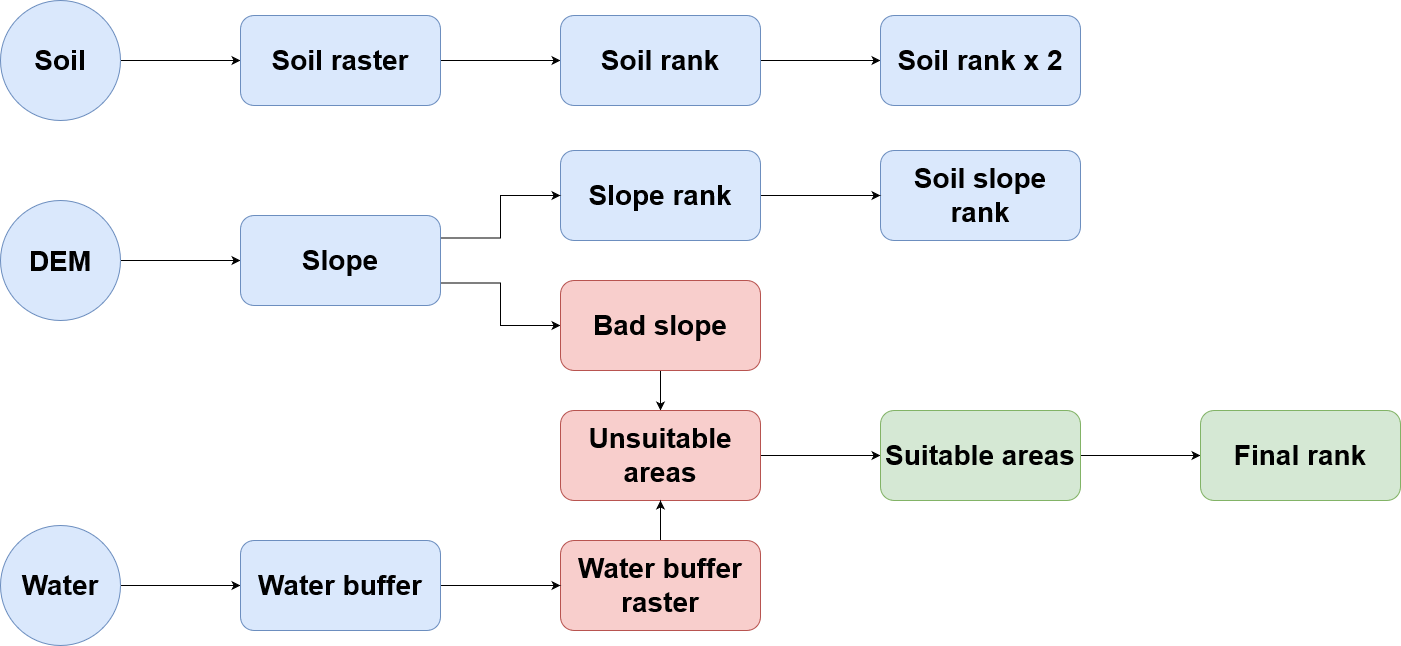

The diagram above was exported from draw.io. Its source (the exported page's mxGraphModel, read from the mxfile embedded in the PNG):
<mxGraphModel dx="1718" dy="1523" grid="1" gridSize="10" guides="1" tooltips="1" connect="1" arrows="1" fold="1" page="1" pageScale="1" pageWidth="4681" pageHeight="3300" math="0" shadow="0">
  <root>
    <mxCell id="0" />
    <mxCell id="1" parent="0" />
    <mxCell id="V6i72SZblIywNEpMeelm-6" style="edgeStyle=orthogonalEdgeStyle;rounded=0;orthogonalLoop=1;jettySize=auto;html=1;exitX=1;exitY=0.5;exitDx=0;exitDy=0;entryX=0;entryY=0.5;entryDx=0;entryDy=0;" edge="1" parent="1" source="V6i72SZblIywNEpMeelm-1" target="V6i72SZblIywNEpMeelm-4">
      <mxGeometry relative="1" as="geometry" />
    </mxCell>
    <mxCell id="V6i72SZblIywNEpMeelm-1" value="&lt;font style=&quot;font-size: 17px;&quot;&gt;&lt;b&gt;&lt;font style=&quot;font-size: 17px;&quot;&gt;&lt;font style=&quot;font-size: 17px;&quot;&gt;&lt;font style=&quot;font-size: 17px;&quot;&gt;&lt;font style=&quot;font-size: 18px;&quot;&gt;&lt;font style=&quot;font-size: 19px;&quot;&gt;&lt;font style=&quot;font-size: 20px;&quot;&gt;&lt;font style=&quot;font-size: 21px;&quot;&gt;&lt;font style=&quot;font-size: 22px;&quot;&gt;&lt;font style=&quot;font-size: 23px;&quot;&gt;&lt;font style=&quot;font-size: 24px;&quot;&gt;&lt;font style=&quot;font-size: 25px;&quot;&gt;&lt;font style=&quot;font-size: 26px;&quot;&gt;&lt;font style=&quot;font-size: 27px;&quot;&gt;&lt;font style=&quot;font-size: 28px;&quot;&gt;Soil&lt;/font&gt;&lt;/font&gt;&lt;/font&gt;&lt;/font&gt;&lt;/font&gt;&lt;/font&gt;&lt;/font&gt;&lt;/font&gt;&lt;/font&gt;&lt;/font&gt;&lt;/font&gt;&lt;/font&gt;&lt;/font&gt;&lt;/font&gt;&lt;/b&gt;&lt;/font&gt;" style="ellipse;whiteSpace=wrap;html=1;aspect=fixed;fillColor=#dae8fc;strokeColor=#6c8ebf;" vertex="1" parent="1">
      <mxGeometry x="1000" y="880" width="120" height="120" as="geometry" />
    </mxCell>
    <mxCell id="V6i72SZblIywNEpMeelm-14" style="edgeStyle=orthogonalEdgeStyle;rounded=0;orthogonalLoop=1;jettySize=auto;html=1;exitX=1;exitY=0.5;exitDx=0;exitDy=0;entryX=0;entryY=0.5;entryDx=0;entryDy=0;" edge="1" parent="1" source="V6i72SZblIywNEpMeelm-2" target="V6i72SZblIywNEpMeelm-13">
      <mxGeometry relative="1" as="geometry" />
    </mxCell>
    <mxCell id="V6i72SZblIywNEpMeelm-2" value="&lt;font style=&quot;font-size: 29px;&quot;&gt;&lt;b&gt;&lt;font style=&quot;font-size: 29px;&quot;&gt;&lt;font style=&quot;font-size: 28px;&quot;&gt;&lt;font style=&quot;font-size: 28px;&quot;&gt;DEM&lt;/font&gt;&lt;/font&gt;&lt;/font&gt;&lt;/b&gt;&lt;/font&gt;" style="ellipse;whiteSpace=wrap;html=1;aspect=fixed;fillColor=#dae8fc;strokeColor=#6c8ebf;" vertex="1" parent="1">
      <mxGeometry x="1000" y="1080" width="120" height="120" as="geometry" />
    </mxCell>
    <mxCell id="V6i72SZblIywNEpMeelm-25" style="edgeStyle=orthogonalEdgeStyle;rounded=0;orthogonalLoop=1;jettySize=auto;html=1;exitX=1;exitY=0.5;exitDx=0;exitDy=0;entryX=0;entryY=0.5;entryDx=0;entryDy=0;" edge="1" parent="1" source="V6i72SZblIywNEpMeelm-3" target="V6i72SZblIywNEpMeelm-23">
      <mxGeometry relative="1" as="geometry" />
    </mxCell>
    <mxCell id="V6i72SZblIywNEpMeelm-3" value="&lt;font style=&quot;font-size: 28px;&quot;&gt;&lt;b&gt;&lt;font style=&quot;font-size: 28px;&quot;&gt;Water&lt;/font&gt;&lt;/b&gt;&lt;/font&gt;" style="ellipse;whiteSpace=wrap;html=1;aspect=fixed;fillColor=#dae8fc;strokeColor=#6c8ebf;" vertex="1" parent="1">
      <mxGeometry x="1000" y="1405" width="120" height="120" as="geometry" />
    </mxCell>
    <mxCell id="V6i72SZblIywNEpMeelm-7" style="edgeStyle=orthogonalEdgeStyle;rounded=0;orthogonalLoop=1;jettySize=auto;html=1;exitX=1;exitY=0.5;exitDx=0;exitDy=0;entryX=0;entryY=0.5;entryDx=0;entryDy=0;" edge="1" parent="1" source="V6i72SZblIywNEpMeelm-4" target="V6i72SZblIywNEpMeelm-5">
      <mxGeometry relative="1" as="geometry" />
    </mxCell>
    <mxCell id="V6i72SZblIywNEpMeelm-4" value="&lt;b&gt;&lt;font style=&quot;font-size: 28px;&quot;&gt;Soil raster&lt;br&gt;&lt;/font&gt;&lt;/b&gt;" style="rounded=1;whiteSpace=wrap;html=1;fillColor=#dae8fc;strokeColor=#6c8ebf;" vertex="1" parent="1">
      <mxGeometry x="1240" y="895" width="200" height="90" as="geometry" />
    </mxCell>
    <mxCell id="V6i72SZblIywNEpMeelm-9" style="edgeStyle=orthogonalEdgeStyle;rounded=0;orthogonalLoop=1;jettySize=auto;html=1;exitX=1;exitY=0.5;exitDx=0;exitDy=0;" edge="1" parent="1" source="V6i72SZblIywNEpMeelm-5" target="V6i72SZblIywNEpMeelm-8">
      <mxGeometry relative="1" as="geometry" />
    </mxCell>
    <mxCell id="V6i72SZblIywNEpMeelm-5" value="&lt;font style=&quot;font-size: 28px;&quot;&gt;&lt;b&gt;Soil rank&lt;br&gt;&lt;/b&gt;&lt;/font&gt;" style="rounded=1;whiteSpace=wrap;html=1;fillColor=#dae8fc;strokeColor=#6c8ebf;" vertex="1" parent="1">
      <mxGeometry x="1560" y="895" width="200" height="90" as="geometry" />
    </mxCell>
    <mxCell id="V6i72SZblIywNEpMeelm-8" value="&lt;font style=&quot;font-size: 28px;&quot;&gt;&lt;b&gt;Soil rank x 2&lt;br&gt;&lt;/b&gt;&lt;/font&gt;" style="rounded=1;whiteSpace=wrap;html=1;fillColor=#dae8fc;strokeColor=#6c8ebf;" vertex="1" parent="1">
      <mxGeometry x="1880" y="895" width="200" height="90" as="geometry" />
    </mxCell>
    <mxCell id="V6i72SZblIywNEpMeelm-10" value="&lt;font style=&quot;font-size: 28px;&quot;&gt;&lt;b&gt;Soil slope rank&lt;br&gt;&lt;/b&gt;&lt;/font&gt;" style="rounded=1;whiteSpace=wrap;html=1;fillColor=#dae8fc;strokeColor=#6c8ebf;" vertex="1" parent="1">
      <mxGeometry x="1880" y="1030" width="200" height="90" as="geometry" />
    </mxCell>
    <mxCell id="V6i72SZblIywNEpMeelm-12" style="edgeStyle=orthogonalEdgeStyle;rounded=0;orthogonalLoop=1;jettySize=auto;html=1;exitX=1;exitY=0.5;exitDx=0;exitDy=0;" edge="1" parent="1" source="V6i72SZblIywNEpMeelm-11" target="V6i72SZblIywNEpMeelm-10">
      <mxGeometry relative="1" as="geometry" />
    </mxCell>
    <mxCell id="V6i72SZblIywNEpMeelm-11" value="&lt;font style=&quot;font-size: 28px;&quot;&gt;&lt;b&gt;Slope rank&lt;br&gt;&lt;/b&gt;&lt;/font&gt;" style="rounded=1;whiteSpace=wrap;html=1;fillColor=#dae8fc;strokeColor=#6c8ebf;" vertex="1" parent="1">
      <mxGeometry x="1560" y="1030" width="200" height="90" as="geometry" />
    </mxCell>
    <mxCell id="V6i72SZblIywNEpMeelm-16" style="edgeStyle=orthogonalEdgeStyle;rounded=0;orthogonalLoop=1;jettySize=auto;html=1;exitX=1;exitY=0.25;exitDx=0;exitDy=0;entryX=0;entryY=0.5;entryDx=0;entryDy=0;" edge="1" parent="1" source="V6i72SZblIywNEpMeelm-13" target="V6i72SZblIywNEpMeelm-11">
      <mxGeometry relative="1" as="geometry" />
    </mxCell>
    <mxCell id="V6i72SZblIywNEpMeelm-18" style="edgeStyle=orthogonalEdgeStyle;rounded=0;orthogonalLoop=1;jettySize=auto;html=1;exitX=1;exitY=0.75;exitDx=0;exitDy=0;entryX=0;entryY=0.5;entryDx=0;entryDy=0;" edge="1" parent="1" source="V6i72SZblIywNEpMeelm-13" target="V6i72SZblIywNEpMeelm-17">
      <mxGeometry relative="1" as="geometry" />
    </mxCell>
    <mxCell id="V6i72SZblIywNEpMeelm-13" value="&lt;font style=&quot;font-size: 28px;&quot;&gt;&lt;b&gt;Slope&lt;br&gt;&lt;/b&gt;&lt;/font&gt;" style="rounded=1;whiteSpace=wrap;html=1;fillColor=#dae8fc;strokeColor=#6c8ebf;" vertex="1" parent="1">
      <mxGeometry x="1240" y="1095" width="200" height="90" as="geometry" />
    </mxCell>
    <mxCell id="V6i72SZblIywNEpMeelm-20" style="edgeStyle=orthogonalEdgeStyle;rounded=0;orthogonalLoop=1;jettySize=auto;html=1;exitX=0.5;exitY=1;exitDx=0;exitDy=0;entryX=0.5;entryY=0;entryDx=0;entryDy=0;" edge="1" parent="1" source="V6i72SZblIywNEpMeelm-17" target="V6i72SZblIywNEpMeelm-19">
      <mxGeometry relative="1" as="geometry" />
    </mxCell>
    <mxCell id="V6i72SZblIywNEpMeelm-17" value="&lt;font style=&quot;font-size: 28px;&quot;&gt;&lt;b&gt;Bad slope&lt;br&gt;&lt;/b&gt;&lt;/font&gt;" style="rounded=1;whiteSpace=wrap;html=1;fillColor=#f8cecc;strokeColor=#b85450;" vertex="1" parent="1">
      <mxGeometry x="1560" y="1160" width="200" height="90" as="geometry" />
    </mxCell>
    <mxCell id="V6i72SZblIywNEpMeelm-27" style="edgeStyle=orthogonalEdgeStyle;rounded=0;orthogonalLoop=1;jettySize=auto;html=1;exitX=1;exitY=0.5;exitDx=0;exitDy=0;entryX=0;entryY=0.5;entryDx=0;entryDy=0;" edge="1" parent="1" source="V6i72SZblIywNEpMeelm-19" target="V6i72SZblIywNEpMeelm-26">
      <mxGeometry relative="1" as="geometry" />
    </mxCell>
    <mxCell id="V6i72SZblIywNEpMeelm-19" value="&lt;font style=&quot;font-size: 28px;&quot;&gt;&lt;b&gt;Unsuitable areas&lt;br&gt;&lt;/b&gt;&lt;/font&gt;" style="rounded=1;whiteSpace=wrap;html=1;fillColor=#f8cecc;strokeColor=#b85450;" vertex="1" parent="1">
      <mxGeometry x="1560" y="1290" width="200" height="90" as="geometry" />
    </mxCell>
    <mxCell id="V6i72SZblIywNEpMeelm-22" style="edgeStyle=orthogonalEdgeStyle;rounded=0;orthogonalLoop=1;jettySize=auto;html=1;exitX=0.5;exitY=0;exitDx=0;exitDy=0;entryX=0.5;entryY=1;entryDx=0;entryDy=0;" edge="1" parent="1" source="V6i72SZblIywNEpMeelm-21" target="V6i72SZblIywNEpMeelm-19">
      <mxGeometry relative="1" as="geometry" />
    </mxCell>
    <mxCell id="V6i72SZblIywNEpMeelm-21" value="&lt;font style=&quot;font-size: 28px;&quot;&gt;&lt;b&gt;Water buffer raster&lt;br&gt;&lt;/b&gt;&lt;/font&gt;" style="rounded=1;whiteSpace=wrap;html=1;fillColor=#f8cecc;strokeColor=#b85450;" vertex="1" parent="1">
      <mxGeometry x="1560" y="1420" width="200" height="90" as="geometry" />
    </mxCell>
    <mxCell id="V6i72SZblIywNEpMeelm-24" style="edgeStyle=orthogonalEdgeStyle;rounded=0;orthogonalLoop=1;jettySize=auto;html=1;exitX=1;exitY=0.5;exitDx=0;exitDy=0;entryX=0;entryY=0.5;entryDx=0;entryDy=0;" edge="1" parent="1" source="V6i72SZblIywNEpMeelm-23" target="V6i72SZblIywNEpMeelm-21">
      <mxGeometry relative="1" as="geometry" />
    </mxCell>
    <mxCell id="V6i72SZblIywNEpMeelm-23" value="&lt;font style=&quot;font-size: 28px;&quot;&gt;&lt;b&gt;Water buffer&lt;br&gt;&lt;/b&gt;&lt;/font&gt;" style="rounded=1;whiteSpace=wrap;html=1;fillColor=#dae8fc;strokeColor=#6c8ebf;" vertex="1" parent="1">
      <mxGeometry x="1240" y="1420" width="200" height="90" as="geometry" />
    </mxCell>
    <mxCell id="V6i72SZblIywNEpMeelm-30" style="edgeStyle=orthogonalEdgeStyle;rounded=0;orthogonalLoop=1;jettySize=auto;html=1;exitX=1;exitY=0.5;exitDx=0;exitDy=0;entryX=0;entryY=0.5;entryDx=0;entryDy=0;" edge="1" parent="1" source="V6i72SZblIywNEpMeelm-26" target="V6i72SZblIywNEpMeelm-28">
      <mxGeometry relative="1" as="geometry" />
    </mxCell>
    <mxCell id="V6i72SZblIywNEpMeelm-26" value="&lt;font style=&quot;font-size: 28px;&quot;&gt;&lt;b&gt;Suitable areas&lt;br&gt;&lt;/b&gt;&lt;/font&gt;" style="rounded=1;whiteSpace=wrap;html=1;fillColor=#d5e8d4;strokeColor=#82b366;" vertex="1" parent="1">
      <mxGeometry x="1880" y="1290" width="200" height="90" as="geometry" />
    </mxCell>
    <mxCell id="V6i72SZblIywNEpMeelm-28" value="&lt;font style=&quot;font-size: 28px;&quot;&gt;&lt;b&gt;Final rank&lt;br&gt;&lt;/b&gt;&lt;/font&gt;" style="rounded=1;whiteSpace=wrap;html=1;fillColor=#d5e8d4;strokeColor=#82b366;" vertex="1" parent="1">
      <mxGeometry x="2200" y="1290" width="200" height="90" as="geometry" />
    </mxCell>
  </root>
</mxGraphModel>